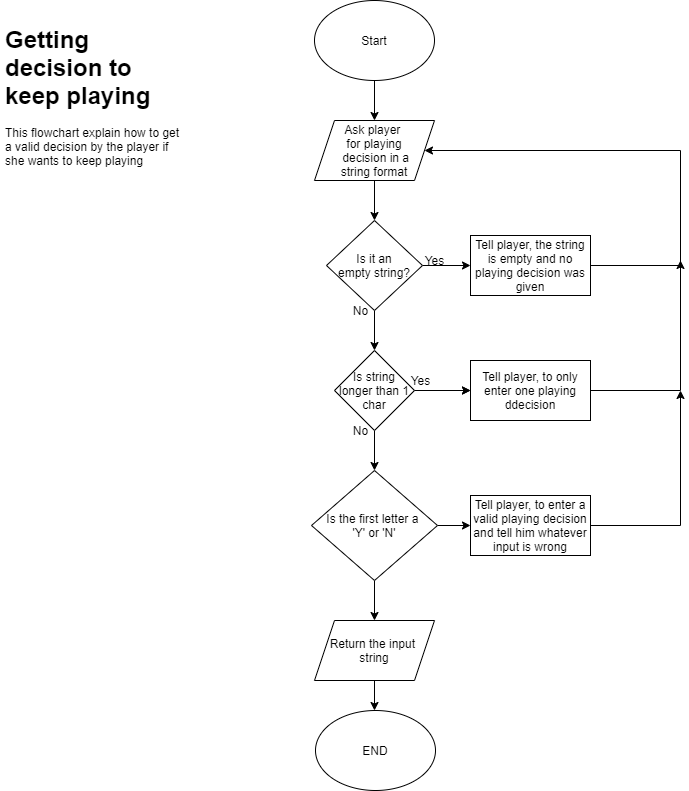

The diagram above was exported from draw.io. Its source (the exported page's mxGraphModel, read from the mxfile embedded in the PNG):
<mxGraphModel dx="1278" dy="491" grid="1" gridSize="10" guides="1" tooltips="1" connect="1" arrows="1" fold="1" page="1" pageScale="1" pageWidth="827" pageHeight="1169" math="0" shadow="0">
  <root>
    <mxCell id="0" />
    <mxCell id="1" parent="0" />
    <mxCell id="vtS4l-OtG8ZHmBBEZD7d-2" value="&lt;h1&gt;Getting decision to keep playing&lt;/h1&gt;&lt;div&gt;This flowchart explain how to get a valid decision by the player if she wants to keep playing&lt;/div&gt;" style="text;html=1;strokeColor=none;fillColor=none;spacing=5;spacingTop=-20;whiteSpace=wrap;overflow=hidden;rounded=0;" vertex="1" parent="1">
      <mxGeometry x="40" y="40" width="190" height="150" as="geometry" />
    </mxCell>
    <mxCell id="vtS4l-OtG8ZHmBBEZD7d-4" style="edgeStyle=orthogonalEdgeStyle;rounded=0;orthogonalLoop=1;jettySize=auto;html=1;" edge="1" parent="1" source="vtS4l-OtG8ZHmBBEZD7d-3">
      <mxGeometry relative="1" as="geometry">
        <mxPoint x="414" y="140" as="targetPoint" />
      </mxGeometry>
    </mxCell>
    <mxCell id="vtS4l-OtG8ZHmBBEZD7d-3" value="Start" style="ellipse;whiteSpace=wrap;html=1;" vertex="1" parent="1">
      <mxGeometry x="354" y="20" width="120" height="80" as="geometry" />
    </mxCell>
    <mxCell id="vtS4l-OtG8ZHmBBEZD7d-6" style="edgeStyle=orthogonalEdgeStyle;rounded=0;orthogonalLoop=1;jettySize=auto;html=1;" edge="1" parent="1" source="vtS4l-OtG8ZHmBBEZD7d-5">
      <mxGeometry relative="1" as="geometry">
        <mxPoint x="414" y="240" as="targetPoint" />
      </mxGeometry>
    </mxCell>
    <mxCell id="vtS4l-OtG8ZHmBBEZD7d-5" value="Ask player &lt;br&gt;for playing&lt;br&gt;&amp;nbsp;decision in a&lt;br&gt;string format" style="shape=parallelogram;perimeter=parallelogramPerimeter;whiteSpace=wrap;html=1;fixedSize=1;" vertex="1" parent="1">
      <mxGeometry x="354" y="140" width="120" height="60" as="geometry" />
    </mxCell>
    <mxCell id="vtS4l-OtG8ZHmBBEZD7d-8" style="edgeStyle=orthogonalEdgeStyle;rounded=0;orthogonalLoop=1;jettySize=auto;html=1;" edge="1" parent="1" source="vtS4l-OtG8ZHmBBEZD7d-7">
      <mxGeometry relative="1" as="geometry">
        <mxPoint x="510" y="285" as="targetPoint" />
      </mxGeometry>
    </mxCell>
    <mxCell id="vtS4l-OtG8ZHmBBEZD7d-11" style="edgeStyle=orthogonalEdgeStyle;rounded=0;orthogonalLoop=1;jettySize=auto;html=1;" edge="1" parent="1" source="vtS4l-OtG8ZHmBBEZD7d-7">
      <mxGeometry relative="1" as="geometry">
        <mxPoint x="414" y="370" as="targetPoint" />
      </mxGeometry>
    </mxCell>
    <mxCell id="vtS4l-OtG8ZHmBBEZD7d-7" value="Is it an&lt;br&gt;empty string?" style="rhombus;whiteSpace=wrap;html=1;" vertex="1" parent="1">
      <mxGeometry x="366" y="240" width="96" height="90" as="geometry" />
    </mxCell>
    <mxCell id="vtS4l-OtG8ZHmBBEZD7d-10" style="edgeStyle=orthogonalEdgeStyle;rounded=0;orthogonalLoop=1;jettySize=auto;html=1;entryX=1;entryY=0.5;entryDx=0;entryDy=0;" edge="1" parent="1" source="vtS4l-OtG8ZHmBBEZD7d-9" target="vtS4l-OtG8ZHmBBEZD7d-5">
      <mxGeometry relative="1" as="geometry">
        <Array as="points">
          <mxPoint x="720" y="285" />
          <mxPoint x="720" y="170" />
        </Array>
      </mxGeometry>
    </mxCell>
    <mxCell id="vtS4l-OtG8ZHmBBEZD7d-9" value="Tell player, the string is empty and no playing decision was given" style="rounded=0;whiteSpace=wrap;html=1;" vertex="1" parent="1">
      <mxGeometry x="510" y="255" width="120" height="60" as="geometry" />
    </mxCell>
    <mxCell id="vtS4l-OtG8ZHmBBEZD7d-16" style="edgeStyle=orthogonalEdgeStyle;rounded=0;orthogonalLoop=1;jettySize=auto;html=1;" edge="1" parent="1" source="vtS4l-OtG8ZHmBBEZD7d-12" target="vtS4l-OtG8ZHmBBEZD7d-14">
      <mxGeometry relative="1" as="geometry" />
    </mxCell>
    <mxCell id="vtS4l-OtG8ZHmBBEZD7d-18" style="edgeStyle=orthogonalEdgeStyle;rounded=0;orthogonalLoop=1;jettySize=auto;html=1;" edge="1" parent="1" source="vtS4l-OtG8ZHmBBEZD7d-12">
      <mxGeometry relative="1" as="geometry">
        <mxPoint x="414" y="490" as="targetPoint" />
      </mxGeometry>
    </mxCell>
    <mxCell id="vtS4l-OtG8ZHmBBEZD7d-23" value="" style="edgeStyle=orthogonalEdgeStyle;rounded=0;orthogonalLoop=1;jettySize=auto;html=1;" edge="1" parent="1" source="vtS4l-OtG8ZHmBBEZD7d-12" target="vtS4l-OtG8ZHmBBEZD7d-14">
      <mxGeometry relative="1" as="geometry" />
    </mxCell>
    <mxCell id="vtS4l-OtG8ZHmBBEZD7d-12" value="Is string longer than 1 char" style="rhombus;whiteSpace=wrap;html=1;" vertex="1" parent="1">
      <mxGeometry x="374" y="370" width="80" height="80" as="geometry" />
    </mxCell>
    <mxCell id="vtS4l-OtG8ZHmBBEZD7d-17" style="edgeStyle=orthogonalEdgeStyle;rounded=0;orthogonalLoop=1;jettySize=auto;html=1;" edge="1" parent="1" source="vtS4l-OtG8ZHmBBEZD7d-14">
      <mxGeometry relative="1" as="geometry">
        <mxPoint x="720" y="280" as="targetPoint" />
      </mxGeometry>
    </mxCell>
    <mxCell id="vtS4l-OtG8ZHmBBEZD7d-14" value="Tell player, to only enter one playing ddecision" style="rounded=0;whiteSpace=wrap;html=1;" vertex="1" parent="1">
      <mxGeometry x="510" y="380" width="120" height="60" as="geometry" />
    </mxCell>
    <mxCell id="vtS4l-OtG8ZHmBBEZD7d-28" style="edgeStyle=orthogonalEdgeStyle;rounded=0;orthogonalLoop=1;jettySize=auto;html=1;entryX=0;entryY=0.5;entryDx=0;entryDy=0;" edge="1" parent="1" source="vtS4l-OtG8ZHmBBEZD7d-19" target="vtS4l-OtG8ZHmBBEZD7d-26">
      <mxGeometry relative="1" as="geometry" />
    </mxCell>
    <mxCell id="vtS4l-OtG8ZHmBBEZD7d-30" style="edgeStyle=orthogonalEdgeStyle;rounded=0;orthogonalLoop=1;jettySize=auto;html=1;" edge="1" parent="1" source="vtS4l-OtG8ZHmBBEZD7d-19">
      <mxGeometry relative="1" as="geometry">
        <mxPoint x="414" y="640" as="targetPoint" />
      </mxGeometry>
    </mxCell>
    <mxCell id="vtS4l-OtG8ZHmBBEZD7d-19" value="Is the first letter a &lt;br&gt;'Y' or 'N'" style="rhombus;whiteSpace=wrap;html=1;" vertex="1" parent="1">
      <mxGeometry x="351" y="490" width="126" height="110" as="geometry" />
    </mxCell>
    <mxCell id="vtS4l-OtG8ZHmBBEZD7d-21" value="Yes" style="text;html=1;align=center;verticalAlign=middle;resizable=0;points=[];autosize=1;" vertex="1" parent="1">
      <mxGeometry x="459" y="270" width="30" height="20" as="geometry" />
    </mxCell>
    <mxCell id="vtS4l-OtG8ZHmBBEZD7d-22" value="No" style="text;html=1;align=center;verticalAlign=middle;resizable=0;points=[];autosize=1;" vertex="1" parent="1">
      <mxGeometry x="385" y="320" width="30" height="20" as="geometry" />
    </mxCell>
    <mxCell id="vtS4l-OtG8ZHmBBEZD7d-24" value="Yes" style="text;html=1;align=center;verticalAlign=middle;resizable=0;points=[];autosize=1;" vertex="1" parent="1">
      <mxGeometry x="445" y="390" width="30" height="20" as="geometry" />
    </mxCell>
    <mxCell id="vtS4l-OtG8ZHmBBEZD7d-25" value="No" style="text;html=1;align=center;verticalAlign=middle;resizable=0;points=[];autosize=1;" vertex="1" parent="1">
      <mxGeometry x="385" y="440" width="30" height="20" as="geometry" />
    </mxCell>
    <mxCell id="vtS4l-OtG8ZHmBBEZD7d-29" style="edgeStyle=orthogonalEdgeStyle;rounded=0;orthogonalLoop=1;jettySize=auto;html=1;" edge="1" parent="1" source="vtS4l-OtG8ZHmBBEZD7d-26">
      <mxGeometry relative="1" as="geometry">
        <mxPoint x="720" y="410" as="targetPoint" />
      </mxGeometry>
    </mxCell>
    <mxCell id="vtS4l-OtG8ZHmBBEZD7d-26" value="Tell player, to enter a valid playing decision and tell him whatever input is wrong" style="rounded=0;whiteSpace=wrap;html=1;" vertex="1" parent="1">
      <mxGeometry x="510" y="515" width="120" height="60" as="geometry" />
    </mxCell>
    <mxCell id="vtS4l-OtG8ZHmBBEZD7d-32" style="edgeStyle=orthogonalEdgeStyle;rounded=0;orthogonalLoop=1;jettySize=auto;html=1;" edge="1" parent="1" source="vtS4l-OtG8ZHmBBEZD7d-31">
      <mxGeometry relative="1" as="geometry">
        <mxPoint x="414" y="730" as="targetPoint" />
      </mxGeometry>
    </mxCell>
    <mxCell id="vtS4l-OtG8ZHmBBEZD7d-31" value="Return the input&amp;nbsp;&lt;br&gt;string" style="shape=parallelogram;perimeter=parallelogramPerimeter;whiteSpace=wrap;html=1;fixedSize=1;" vertex="1" parent="1">
      <mxGeometry x="354" y="640" width="120" height="60" as="geometry" />
    </mxCell>
    <mxCell id="vtS4l-OtG8ZHmBBEZD7d-33" value="END" style="ellipse;whiteSpace=wrap;html=1;" vertex="1" parent="1">
      <mxGeometry x="355" y="730" width="120" height="80" as="geometry" />
    </mxCell>
  </root>
</mxGraphModel>